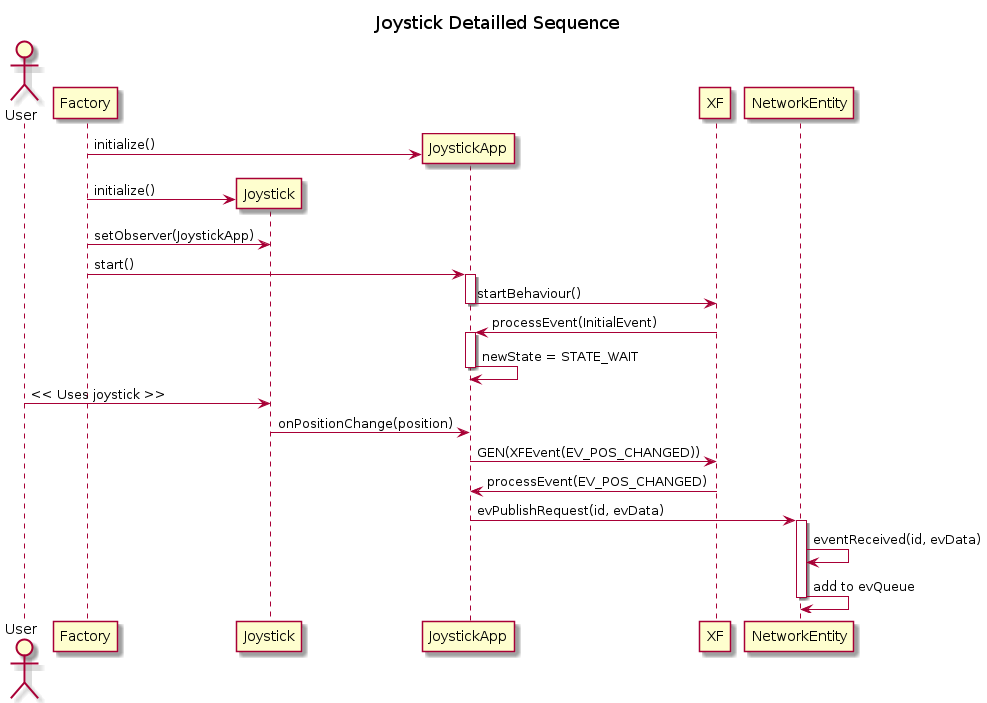

The diagram above was rendered by PlantUML. Its source (embedded in the PNG):
@startuml
title Joystick Detailled Sequence

actor User as u
participant Factory as f
participant Joystick as j
participant JoystickApp as ja
participant XF as xf
participant NetworkEntity as ne


create ja
f -> ja : initialize()
create j
f -> j : initialize()
f -> j : setObserver(JoystickApp)

f -> ja : start()

activate ja
ja -> xf : startBehaviour()
deactivate ja

xf -> ja : processEvent(InitialEvent)
activate ja 
ja -> ja : newState = STATE_WAIT
deactivate ja

u -> j : << Uses joystick >>
j -> ja : onPositionChange(position)
ja -> xf : GEN(XFEvent(EV_POS_CHANGED))

xf -> ja : processEvent(EV_POS_CHANGED)
ja -> ne : evPublishRequest(id, evData)
activate ne
ne -> ne : eventReceived(id, evData)
ne -> ne : add to evQueue
deactivate ne

@enduml